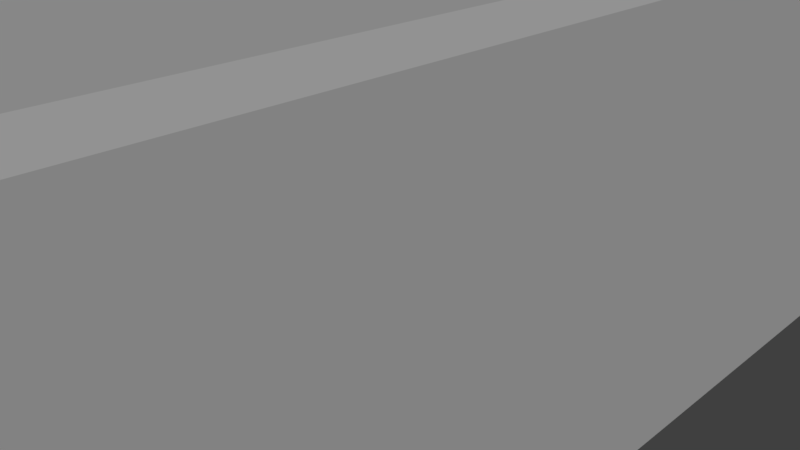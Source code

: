 # Source: brick.blend  (saved by Blender 2.78.0; exported with 4.5.12 LTS)
import bpy
from mathutils import Matrix  # noqa: F401  (used for matrix-valued properties, if any)

bpy.ops.wm.read_factory_settings(use_empty=True)
scene = bpy.context.scene
scene.name = 'Scene'

# ---- collections
col_collection_1 = bpy.data.collections.new('Collection 1'); scene.collection.children.link(col_collection_1)

# ---- world
world_world = bpy.data.worlds.new('World'); scene.world = world_world
world_world.color = (0.05088, 0.05088, 0.05088)
world_world.use_sun_shadow = False
world_world.sun_shadow_jitter_overblur = 0.0
world_world.cycles.sampling_method = 'MANUAL'

# ---- cameras
cam_camera = bpy.data.cameras.new('Camera')
cam_camera.clip_end = 100.0
cam_camera.lens = 35.0
cam_camera.sensor_width = 32.0
cam_camera.sensor_height = 18.0
cam_camera.ortho_scale = 7.314
cam_camera.dof.focus_distance = 0.0

# ---- lights
light_lamp = bpy.data.lights.new('Lamp', 'SUN')
light_lamp.transmission_factor = 0.0
light_lamp.cutoff_distance = 30.0
light_lamp.angle = 0.1993
light_lamp.energy = 1.0
light_lamp.shadow_buffer_clip_start = 1.001
light_lamp.shadow_soft_size = 0.1
light_lamp.shadow_cascade_max_distance = 1000.0

# ---- meshes
me_cylinder = bpy.data.meshes.new('Cylinder')
me_cylinder.from_pydata([(-4.402, -11.63, -0.01342), (-4.361, -11.74, 0.1685), (-4.567, -11.5, 0.1885), (-3.592, -9.762, 3.868), (-3.557, -9.459, 4.05), (-3.805, -9.54, 3.848), (-4.402, 11.63, -0.01342), (-4.567, 11.5, 0.1885), (-4.361, 11.74, 0.1685), (-3.557, 9.459, 4.05), (-3.592, 9.762, 3.868), (-3.805, 9.54, 3.848), (4.402, -11.63, -0.01342), (4.567, -11.5, 0.1885), (4.361, -11.74, 0.1685), (3.557, -9.459, 4.05), (3.592, -9.762, 3.868), (3.805, -9.54, 3.848), (4.402, 11.63, -0.01342), (4.361, 11.74, 0.1685), (4.567, 11.5, 0.1885), (3.557, 9.459, 4.05), (3.805, 9.54, 3.848), (3.592, 9.762, 3.868)], [], [(14, 16, 3, 1), (20, 22, 17, 13), (21, 9, 4, 15), (2, 5, 11, 7), (8, 10, 23, 19), (0, 1, 2), (3, 4, 5), (6, 7, 8), (9, 10, 11), (12, 13, 14), (15, 16, 17), (18, 19, 20), (21, 22, 23), (6, 0, 2, 7), (1, 3, 5, 2), (4, 9, 11, 5), (10, 8, 7, 11), (18, 6, 8, 19), (9, 21, 23, 10), (22, 20, 19, 23), (12, 18, 20, 13), (21, 15, 17, 22), (16, 14, 13, 17), (0, 12, 14, 1), (15, 4, 3, 16), (6, 18, 12, 0)])
me_cylinder.use_remesh_preserve_volume = False
me_cylinder.use_remesh_preserve_attributes = False
me_cylinder.use_mirror_vertex_groups = False
me_cylinder.update()

# ---- objects
ob_brick = bpy.data.objects.new('brick', me_cylinder)
ob_lamp = bpy.data.objects.new('Lamp', light_lamp)
ob_camera = bpy.data.objects.new('Camera', cam_camera)

# ---- transforms, parenting, visibility, modifiers, constraints
ob_brick.location = (0.0, 0.0, 0.0)
ob_brick.lineart.crease_threshold = 0.0
ob_lamp.location = (4.076, 1.005, 20.47)
ob_lamp.rotation_euler = (0.6503, 0.05522, 1.866)
ob_lamp.lock_rotations_4d = False
ob_lamp.empty_display_type = 'ARROWS'
ob_lamp.color = (0.0, 0.0, 0.0, 0.0)
ob_lamp.lineart.crease_threshold = 0.0
ob_camera.location = (7.481, -6.508, 5.344)
ob_camera.rotation_euler = (1.109, 0.0, 0.8149)
ob_camera.lock_rotations_4d = False
ob_camera.empty_display_type = 'ARROWS'
ob_camera.color = (0.0, 0.0, 0.0, 0.0)
ob_camera.display_type = 'WIRE'
ob_camera.lineart.crease_threshold = 0.0

# ---- collection membership
col_collection_1.objects.link(ob_brick)
col_collection_1.objects.link(ob_lamp)
col_collection_1.objects.link(ob_camera)

# ---- scene / render settings (as saved in the file)
scene.camera = ob_camera
scene.frame_start = 1; scene.frame_end = 250; scene.frame_set(1)
scene.render.engine = 'CYCLES'
scene.render.resolution_percentage = 50
scene.render.dither_intensity = 0.0
scene.cycles.use_denoising = False
scene.cycles.samples = 128
scene.cycles.sampling_pattern = 'TABULATED_SOBOL'
scene.cycles.light_sampling_threshold = 0.0
scene.cycles.use_adaptive_sampling = False
scene.cycles.use_light_tree = False
scene.cycles.blur_glossy = 0.0
scene.cycles.sample_clamp_indirect = 0.0
scene.view_settings.view_transform = 'Standard'
scene.unit_settings.scale_length = 0.01
bpy.context.view_layer.update()
